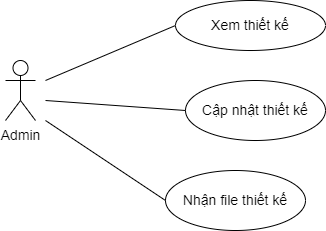

The diagram above was exported from draw.io. Its source (the exported page's mxGraphModel, read from the mxfile embedded in the PNG):
<mxGraphModel dx="1038" dy="571" grid="1" gridSize="10" guides="1" tooltips="1" connect="1" arrows="1" fold="1" page="1" pageScale="1" pageWidth="850" pageHeight="1100" math="0" shadow="0">
  <root>
    <mxCell id="0" />
    <mxCell id="1" parent="0" />
    <mxCell id="IhVIBTK5aAQ13yTWjCf3-1" value="Cập nhật thiết kế" style="ellipse;whiteSpace=wrap;html=1;fontSize=14;" parent="1" vertex="1">
      <mxGeometry x="340" y="240" width="140" height="60" as="geometry" />
    </mxCell>
    <mxCell id="IhVIBTK5aAQ13yTWjCf3-2" value="Xem thiết kế" style="ellipse;whiteSpace=wrap;html=1;fontSize=14;" parent="1" vertex="1">
      <mxGeometry x="330" y="160" width="150" height="50" as="geometry" />
    </mxCell>
    <mxCell id="IhVIBTK5aAQ13yTWjCf3-3" value="Nhận file thiết kế" style="ellipse;whiteSpace=wrap;html=1;fontSize=14;" parent="1" vertex="1">
      <mxGeometry x="320" y="330" width="140" height="60" as="geometry" />
    </mxCell>
    <mxCell id="IhVIBTK5aAQ13yTWjCf3-4" value="Admin" style="shape=umlActor;verticalLabelPosition=bottom;verticalAlign=top;html=1;outlineConnect=0;fontSize=14;" parent="1" vertex="1">
      <mxGeometry x="160" y="220" width="30" height="60" as="geometry" />
    </mxCell>
    <mxCell id="IhVIBTK5aAQ13yTWjCf3-5" value="" style="endArrow=none;html=1;rounded=0;fontSize=14;entryX=0;entryY=0.5;entryDx=0;entryDy=0;" parent="1" target="IhVIBTK5aAQ13yTWjCf3-1" edge="1">
      <mxGeometry width="50" height="50" relative="1" as="geometry">
        <mxPoint x="200" y="260" as="sourcePoint" />
        <mxPoint x="340" y="260" as="targetPoint" />
      </mxGeometry>
    </mxCell>
    <mxCell id="IhVIBTK5aAQ13yTWjCf3-6" value="" style="endArrow=none;html=1;rounded=0;fontSize=14;entryX=0;entryY=0.5;entryDx=0;entryDy=0;" parent="1" target="IhVIBTK5aAQ13yTWjCf3-2" edge="1">
      <mxGeometry width="50" height="50" relative="1" as="geometry">
        <mxPoint x="200" y="240" as="sourcePoint" />
        <mxPoint x="329.99999999999864" y="190" as="targetPoint" />
      </mxGeometry>
    </mxCell>
    <mxCell id="IhVIBTK5aAQ13yTWjCf3-7" value="" style="endArrow=none;html=1;rounded=0;fontSize=14;entryX=0;entryY=0.5;entryDx=0;entryDy=0;" parent="1" target="IhVIBTK5aAQ13yTWjCf3-3" edge="1">
      <mxGeometry width="50" height="50" relative="1" as="geometry">
        <mxPoint x="200" y="280" as="sourcePoint" />
        <mxPoint x="329.99999999999864" y="270" as="targetPoint" />
      </mxGeometry>
    </mxCell>
  </root>
</mxGraphModel>